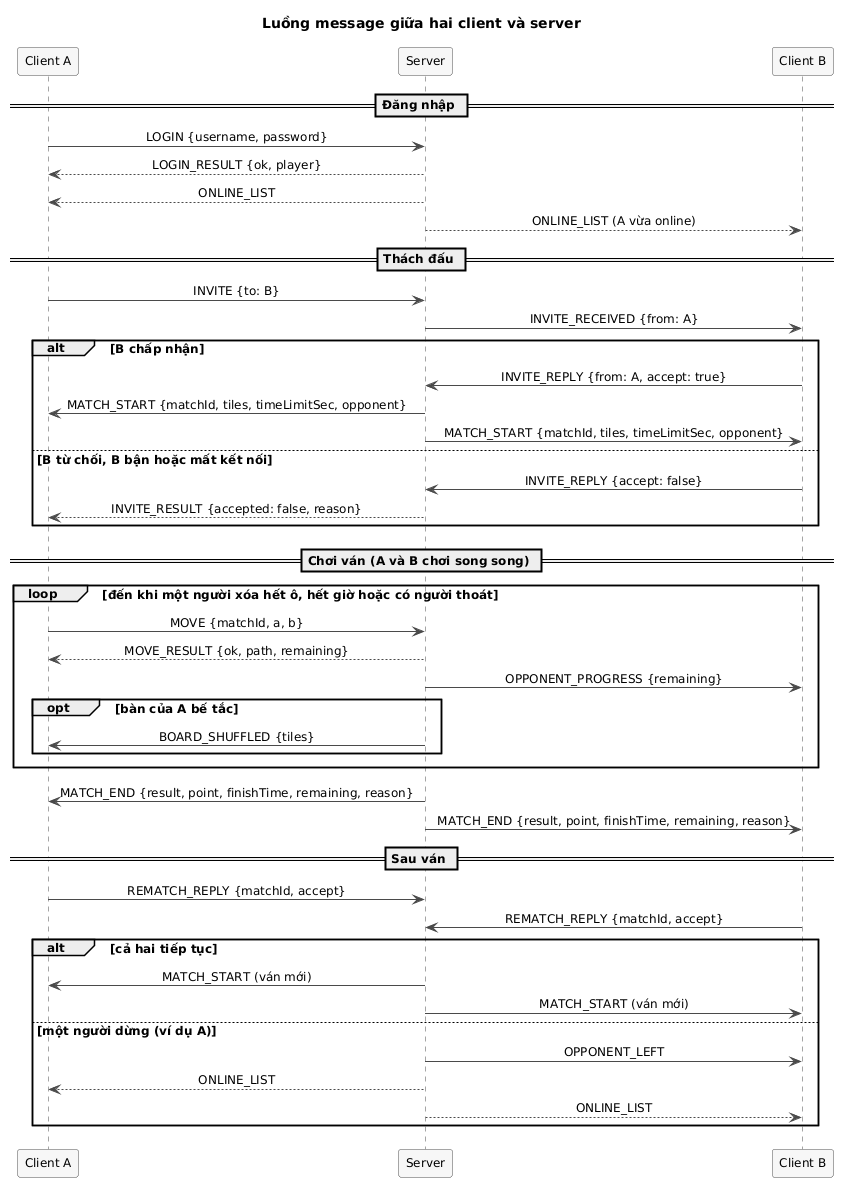

The diagram above was rendered by PlantUML. Its source (embedded in the PNG):
@startuml
title Luồng message giữa hai client và server

skinparam shadowing false
skinparam defaultFontSize 12
skinparam sequenceMessageAlign center
skinparam ArrowColor #4A4A4A
skinparam sequence {
  LifeLineBorderColor #4A4A4A
  ParticipantBorderColor #4A4A4A
  ParticipantBackgroundColor #F7F7F7
}

participant "Client A" as A
participant "Server" as S
participant "Client B" as B

== Đăng nhập ==
A -> S : LOGIN {username, password}
S --> A : LOGIN_RESULT {ok, player}
S --> A : ONLINE_LIST
S --> B : ONLINE_LIST (A vừa online)

== Thách đấu ==
A -> S : INVITE {to: B}
S -> B : INVITE_RECEIVED {from: A}
alt B chấp nhận
  B -> S : INVITE_REPLY {from: A, accept: true}
  S -> A : MATCH_START {matchId, tiles, timeLimitSec, opponent}
  S -> B : MATCH_START {matchId, tiles, timeLimitSec, opponent}
else B từ chối, B bận hoặc mất kết nối
  B -> S : INVITE_REPLY {accept: false}
  S --> A : INVITE_RESULT {accepted: false, reason}
end

== Chơi ván (A và B chơi song song) ==
loop đến khi một người xóa hết ô, hết giờ hoặc có người thoát
  A -> S : MOVE {matchId, a, b}
  S --> A : MOVE_RESULT {ok, path, remaining}
  S -> B : OPPONENT_PROGRESS {remaining}
  opt bàn của A bế tắc
    S -> A : BOARD_SHUFFLED {tiles}
  end
end
S -> A : MATCH_END {result, point, finishTime, remaining, reason}
S -> B : MATCH_END {result, point, finishTime, remaining, reason}

== Sau ván ==
A -> S : REMATCH_REPLY {matchId, accept}
B -> S : REMATCH_REPLY {matchId, accept}
alt cả hai tiếp tục
  S -> A : MATCH_START (ván mới)
  S -> B : MATCH_START (ván mới)
else một người dừng (ví dụ A)
  S -> B : OPPONENT_LEFT
  S --> A : ONLINE_LIST
  S --> B : ONLINE_LIST
end
@enduml